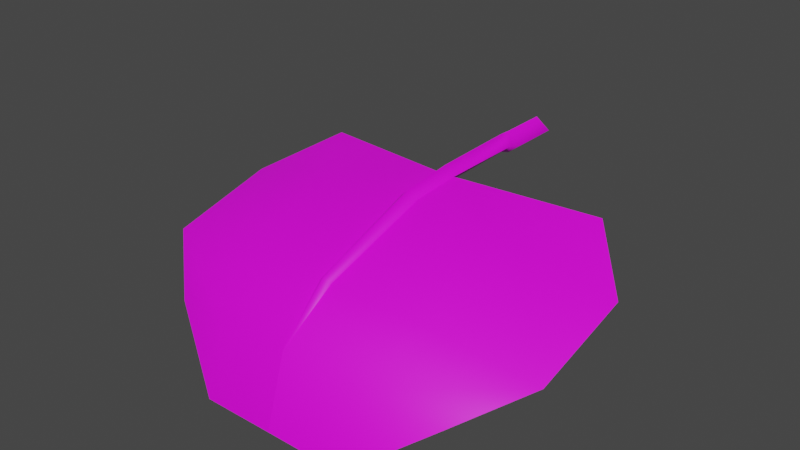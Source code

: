 # Source: fe_flatleaf_05.blend  (saved by Blender 3.0.42; exported with 4.5.12 LTS)
import bpy
from mathutils import Matrix  # noqa: F401  (used for matrix-valued properties, if any)

bpy.ops.wm.read_factory_settings(use_empty=True)
scene = bpy.context.scene
scene.name = 'Scene'

# ---- collections
col_collection = bpy.data.collections.new('Collection'); scene.collection.children.link(col_collection)

# ---- images (referenced by path relative to the original .blend; pixels are not part of the script)
import os
ASSET_DIR = os.environ.get("B2B_ASSET_DIR", "")  # directory of the original .blend (textures are referenced by path, not embedded)
HERE = os.path.dirname(os.path.abspath(__file__))  # packed textures are extracted next to this script under _unpacked/

def load_image(name, relpath, width, height, colorspace="sRGB"):
    """Load a texture the original file referenced (path relative to the .blend, or extracted next to this script)."""
    p = next((c for c in (os.path.join(HERE, relpath), os.path.join(ASSET_DIR, relpath)) if relpath and os.path.exists(c)), "")
    if p:
        img = bpy.data.images.load(p, check_existing=True)
        img.name = name
    else:  # same state as the original file: an image datablock whose file is absent (Cycles renders it pink)
        img = bpy.data.images.new(name, width, height)
        img.source = "FILE"
        img.filepath = "//" + (relpath or name)
    img.colorspace_settings.name = colorspace
    return img
img_fe_flatleaf_05__tintmask_rw4_dds = load_image('FE_flatleaf_05__tintMask.rw4.dds', 'FE_flatleaf_05__tintMask.rw4.dds', 1024, 1024, 'sRGB')

# ---- materials (node trees are filled in below, after node groups)
mat_material_001 = bpy.data.materials.new('Material.001')
mat_material_001.use_transparent_shadow = False

# ---- material node trees
mat_material_001.use_nodes = True; mat_material_001.node_tree.nodes.clear()
_N = mat_material_001.node_tree.nodes; _L = mat_material_001.node_tree.links
n0 = _N.new('ShaderNodeBsdfPrincipled'); n0.name = 'Principled BSDF'; n0.location = (10, 300)
n0.distribution = 'GGX'
n0.subsurface_method = 'RANDOM_WALK_SKIN'
n0.inputs[3].default_value = 1.45
n0.inputs[27].default_value = (0.0, 0.0, 0.0, 1.0)
n0.inputs[28].default_value = 1.0
n1 = _N.new('ShaderNodeOutputMaterial'); n1.name = 'Material Output'; n1.location = (300, 300)
n2 = _N.new('ShaderNodeTexImage'); n2.name = 'Image Texture'; n2.location = (-280, 280)
n2.image = img_fe_flatleaf_05__tintmask_rw4_dds
_L.new(n0.outputs[0], n1.inputs[0])
_L.new(n2.outputs[0], n0.inputs[0])
n1.is_active_output = True

# ---- world
world_world = bpy.data.worlds.new('World'); scene.world = world_world
world_world.use_nodes = True; world_world.node_tree.nodes.clear()
_N = world_world.node_tree.nodes; _L = world_world.node_tree.links
n0 = _N.new('ShaderNodeOutputWorld'); n0.name = 'World Output'; n0.location = (300, 300)
n1 = _N.new('ShaderNodeBackground'); n1.name = 'Background'; n1.location = (10, 300)
n1.inputs[0].default_value = (0.05088, 0.05088, 0.05088, 1.0)
_L.new(n1.outputs[0], n0.inputs[0])
n0.is_active_output = True
world_world.color = (0.05088, 0.05088, 0.05088)
world_world.use_sun_shadow = False
world_world.sun_shadow_jitter_overblur = 0.0

# ---- meshes
me_fe_starter3_sp1_gmdl_005 = bpy.data.meshes.new('FE_starter3_Sp1.gmdl.005')
me_fe_starter3_sp1_gmdl_005.from_pydata([(-0.7133, -0.5763, -0.01701), (-0.487, -0.9112, -0.056), (-0.9731, -0.8732, -0.1829), (-0.05044, -0.6772, 0.005081), (0.007285, -0.9162, -0.03933), (-0.0009974, -0.6698, -0.04088), (0.04368, -0.6771, 0.005019), (0.7297, -0.5767, -0.01598), (0.5051, -0.9109, -0.05654), (0.9906, -0.875, -0.1751), (-0.4862, -1.435, -0.2192), (-0.9724, -1.378, -0.3084), (0.006463, -1.441, -0.2104), (0.5058, -1.435, -0.2198), (0.9914, -1.382, -0.302), (-0.3598, -1.686, -0.4122), (-0.7109, -1.613, -0.4814), (0.002792, -1.699, -0.3998), (0.378, -1.685, -0.4127), (0.7287, -1.618, -0.4762), (-0.3599, -1.806, -0.7377), (0.0003916, -1.815, -0.7269), (0.3779, -1.806, -0.7381), (-0.3599, -1.806, -0.7377), (-0.3598, -1.694, -0.404), (-0.7109, -1.613, -0.4814), (0.0003916, -1.815, -0.7269), (0.002826, -1.712, -0.3886), (0.0003916, -1.815, -0.7269), (0.3779, -1.806, -0.7381), (0.3781, -1.694, -0.4049), (0.002826, -1.712, -0.3886), (0.7287, -1.618, -0.4762), (-0.4862, -1.442, -0.2091), (-0.9724, -1.378, -0.3084), (-0.03012, -1.452, -0.1939), (0.002826, -1.712, -0.3886), (-4.441e-05, -1.469, -0.1679), (-0.03012, -1.452, -0.1939), (0.0281, -1.452, -0.194), (0.5059, -1.441, -0.2102), (0.0281, -1.452, -0.194), (0.9914, -1.382, -0.302), (-0.4869, -0.9146, -0.04468), (-0.9731, -0.8732, -0.1829), (-0.04713, -0.9227, -0.01755), (-0.0007703, -0.9354, 0.02232), (-0.04713, -0.9227, -0.01755), (0.03861, -0.9226, -0.0176), (0.5051, -0.9141, -0.04567), (0.03861, -0.9226, -0.0176), (0.9906, -0.875, -0.1751), (-0.7133, -0.5763, -0.01701), (-0.05044, -0.6772, 0.005081), (-0.0008715, -0.6843, 0.05098), (-0.05044, -0.6772, 0.005081), (0.04368, -0.6771, 0.005019), (0.7297, -0.5767, -0.01598), (0.04368, -0.6771, 0.005019), (-0.001698, -0.2606, 0.06208), (-0.05819, -0.2502, 0.01634), (-0.001807, -0.2514, -0.03057), (0.05293, -0.2592, 0.01544), (-0.000924, -0.2044, 0.05949), (-0.07412, -0.1931, 0.004741), (-0.001055, -0.1934, -0.05121), (0.06734, -0.2021, 0.003817), (-0.000924, -0.2044, 0.05949), (-0.001055, -0.1934, -0.05121), (-0.001201, 0.03535, 0.05949), (-0.07492, 0.04054, 0.004192), (-0.001332, 0.04633, -0.05121), (0.06759, 0.04068, 0.004098), (-0.001201, 0.03535, 0.05949), (-0.001332, 0.04633, -0.05121)], [], [(0, 1, 2), (1, 0, 4), (0, 3, 4), (3, 5, 4), (5, 6, 4), (8, 4, 7), (6, 7, 4), (7, 9, 8), (10, 11, 1), (1, 11, 2), (4, 12, 1), (12, 10, 1), (8, 13, 4), (13, 12, 4), (9, 14, 8), (14, 13, 8), (10, 15, 11), (15, 16, 11), (17, 15, 12), (12, 15, 10), (18, 17, 13), (13, 17, 12), (19, 18, 14), (14, 18, 13), (16, 15, 20), (17, 21, 15), (15, 21, 20), (17, 18, 21), (18, 22, 21), (18, 19, 22), (23, 24, 25), (27, 24, 26), (23, 26, 24), (29, 30, 28), (28, 30, 31), (29, 32, 30), (33, 34, 24), (24, 34, 25), (27, 35, 24), (35, 33, 24), (36, 37, 38), (36, 39, 37), (30, 40, 31), (40, 41, 31), (40, 30, 42), (42, 30, 32), (33, 43, 34), (43, 44, 34), (35, 45, 33), (45, 43, 33), (46, 47, 37), (37, 47, 38), (39, 48, 37), (48, 46, 37), (49, 50, 40), (40, 50, 41), (51, 49, 42), (49, 40, 42), (44, 43, 52), (45, 53, 43), (43, 53, 52), (54, 55, 46), (47, 46, 55), (54, 46, 56), (46, 48, 56), (50, 49, 58), (49, 57, 58), (49, 51, 57), (60, 55, 59), (55, 54, 59), (60, 61, 3), (5, 3, 61), (54, 56, 59), (56, 62, 59), (5, 61, 6), (6, 61, 62), (64, 60, 63), (60, 59, 63), (64, 65, 60), (61, 60, 65), (66, 67, 62), (59, 62, 67), (66, 62, 68), (62, 61, 68), (63, 69, 64), (64, 69, 70), (71, 65, 70), (65, 64, 70), (72, 73, 66), (67, 66, 73), (66, 68, 72), (68, 74, 72)])
me_fe_starter3_sp1_gmdl_005.polygons.foreach_set('use_smooth', [True] * 92)
_uv = me_fe_starter3_sp1_gmdl_005.uv_layers.new(name='UVMap')
_uv.uv.foreach_set('vector', [0.1523, 0.1231, 0.2514, 0.2823, 0.01123, 0.2823, 0.2514, 0.2823, 0.1523, 0.1231, 0.4915, 0.2823, 0.1523, 0.1231, 0.4761, 0.1701, 0.4915, 0.2823, 0.4761, 0.1701, 0.4884, 0.17, 0.4915, 0.2823, 0.4884, 0.17, 0.4995, 0.17, 0.4915, 0.2823, 0.7471, 0.2823, 0.4915, 0.2823, 0.8462, 0.1231, 0.4995, 0.17, 0.8462, 0.1231, 0.4915, 0.2823, 0.8462, 0.1231, 0.9873, 0.2823, 0.7471, 0.2823, 0.2514, 0.5694, 0.01123, 0.5694, 0.2514, 0.2823, 0.2514, 0.2823, 0.01123, 0.5694, 0.01123, 0.2823, 0.4915, 0.2823, 0.4975, 0.5694, 0.2514, 0.2823, 0.4975, 0.5694, 0.2514, 0.5694, 0.2514, 0.2823, 0.7471, 0.2823, 0.7471, 0.5694, 0.4915, 0.2823, 0.7471, 0.5694, 0.4975, 0.5694, 0.4915, 0.2823, 0.9873, 0.2823, 0.9873, 0.5694, 0.7471, 0.2823, 0.9873, 0.5694, 0.7471, 0.5694, 0.7471, 0.2823, 0.2514, 0.5694, 0.3193, 0.7626, 0.01123, 0.5694, 0.3193, 0.7626, 0.1481, 0.7626, 0.01123, 0.5694, 0.4973, 0.7625, 0.3193, 0.7626, 0.4975, 0.5694, 0.4975, 0.5694, 0.3193, 0.7626, 0.2514, 0.5694, 0.6793, 0.7626, 0.4973, 0.7625, 0.7471, 0.5694, 0.7471, 0.5694, 0.4973, 0.7625, 0.4975, 0.5694, 0.8505, 0.7626, 0.6793, 0.7626, 0.9873, 0.5694, 0.9873, 0.5694, 0.6793, 0.7626, 0.7471, 0.5694, 0.1481, 0.7626, 0.3193, 0.7626, 0.3193, 0.9062, 0.4973, 0.7625, 0.4966, 0.9061, 0.3193, 0.7626, 0.3193, 0.7626, 0.4966, 0.9061, 0.3193, 0.9062, 0.4973, 0.7625, 0.6793, 0.7626, 0.4966, 0.9061, 0.6793, 0.7626, 0.6793, 0.9062, 0.4966, 0.9061, 0.6793, 0.7626, 0.8505, 0.7626, 0.6793, 0.9062, 0.3193, 0.9062, 0.3193, 0.7626, 0.1481, 0.7626, 0.4973, 0.7625, 0.3193, 0.7626, 0.4966, 0.9061, 0.3193, 0.9062, 0.4966, 0.9061, 0.3193, 0.7626, 0.6793, 0.9062, 0.6793, 0.7626, 0.4966, 0.9061, 0.4966, 0.9061, 0.6793, 0.7626, 0.4973, 0.7625, 0.6793, 0.9062, 0.8505, 0.7626, 0.6793, 0.7626, 0.2514, 0.5694, 0.01123, 0.5694, 0.3193, 0.7626, 0.3193, 0.7626, 0.01123, 0.5694, 0.1481, 0.7626, 0.4973, 0.7625, 0.4849, 0.5694, 0.3193, 0.7626, 0.4849, 0.5694, 0.2514, 0.5694, 0.3193, 0.7626, 0.4973, 0.7625, 0.4953, 0.5694, 0.4849, 0.5694, 0.4973, 0.7625, 0.505, 0.5694, 0.4953, 0.5694, 0.6793, 0.7626, 0.7471, 0.5694, 0.4973, 0.7625, 0.7471, 0.5694, 0.505, 0.5694, 0.4973, 0.7625, 0.7471, 0.5694, 0.6793, 0.7626, 0.9873, 0.5694, 0.9873, 0.5694, 0.6793, 0.7626, 0.8505, 0.7626, 0.2514, 0.5694, 0.2514, 0.2823, 0.01123, 0.5694, 0.2514, 0.2823, 0.01123, 0.2823, 0.01123, 0.5694, 0.4849, 0.5694, 0.4769, 0.2822, 0.2514, 0.5694, 0.4769, 0.2822, 0.2514, 0.2823, 0.2514, 0.5694, 0.4893, 0.2826, 0.4769, 0.2822, 0.4953, 0.5694, 0.4953, 0.5694, 0.4769, 0.2822, 0.4849, 0.5694, 0.505, 0.5694, 0.4999, 0.2822, 0.4953, 0.5694, 0.4999, 0.2822, 0.4893, 0.2826, 0.4953, 0.5694, 0.7471, 0.2823, 0.4999, 0.2822, 0.7471, 0.5694, 0.7471, 0.5694, 0.4999, 0.2822, 0.505, 0.5694, 0.9873, 0.2823, 0.7471, 0.2823, 0.9873, 0.5694, 0.7471, 0.2823, 0.7471, 0.5694, 0.9873, 0.5694, 0.01123, 0.2823, 0.2514, 0.2823, 0.1523, 0.1231, 0.4769, 0.2822, 0.4761, 0.1701, 0.2514, 0.2823, 0.2514, 0.2823, 0.4761, 0.1701, 0.1523, 0.1231, 0.4884, 0.17, 0.4761, 0.1701, 0.4893, 0.2826, 0.4769, 0.2822, 0.4893, 0.2826, 0.4761, 0.1701, 0.4884, 0.17, 0.4893, 0.2826, 0.4995, 0.17, 0.4893, 0.2826, 0.4999, 0.2822, 0.4995, 0.17, 0.4999, 0.2822, 0.7471, 0.2823, 0.4995, 0.17, 0.7471, 0.2823, 0.8462, 0.1231, 0.4995, 0.17, 0.7471, 0.2823, 0.9873, 0.2823, 0.8462, 0.1231, 0.4766, 0.1104, 0.4761, 0.1701, 0.4892, 0.1103, 0.4761, 0.1701, 0.4884, 0.17, 0.4892, 0.1103, 0.4766, 0.1104, 0.4892, 0.1103, 0.4761, 0.1701, 0.4884, 0.17, 0.4761, 0.1701, 0.4892, 0.1103, 0.4884, 0.17, 0.4995, 0.17, 0.4892, 0.1103, 0.4995, 0.17, 0.5014, 0.1103, 0.4892, 0.1103, 0.4884, 0.17, 0.4892, 0.1103, 0.4995, 0.17, 0.4995, 0.17, 0.4892, 0.1103, 0.5014, 0.1103, 0.4757, 0.04685, 0.4766, 0.1104, 0.4893, 0.04672, 0.4766, 0.1104, 0.4892, 0.1103, 0.4893, 0.04672, 0.4757, 0.04685, 0.4893, 0.04672, 0.4766, 0.1104, 0.4892, 0.1103, 0.4766, 0.1104, 0.4893, 0.04672, 0.5007, 0.04678, 0.4893, 0.04672, 0.5014, 0.1103, 0.4892, 0.1103, 0.5014, 0.1103, 0.4893, 0.04672, 0.5007, 0.04678, 0.5014, 0.1103, 0.4893, 0.04672, 0.5014, 0.1103, 0.4892, 0.1103, 0.4893, 0.04672, 0.4893, 0.04672, 0.4893, 0.0006157, 0.4757, 0.04685, 0.4757, 0.04685, 0.4893, 0.0006157, 0.4755, 0.0007492, 0.4893, 0.0006157, 0.4893, 0.04672, 0.4755, 0.0007492, 0.4893, 0.04672, 0.4757, 0.04685, 0.4755, 0.0007492, 0.5008, 0.0006786, 0.4893, 0.0006157, 0.5007, 0.04678, 0.4893, 0.04672, 0.5007, 0.04678, 0.4893, 0.0006157, 0.5007, 0.04678, 0.4893, 0.04672, 0.5008, 0.0006786, 0.4893, 0.04672, 0.4893, 0.0006157, 0.5008, 0.0006786])
me_fe_starter3_sp1_gmdl_005.materials.append(mat_material_001)
me_fe_starter3_sp1_gmdl_005.use_remesh_fix_poles = True
me_fe_starter3_sp1_gmdl_005.use_remesh_preserve_attributes = False
me_fe_starter3_sp1_gmdl_005.update()
arm_armature = bpy.data.armatures.new('Armature')  # bones are not reproduced

# ---- objects
ob_armature = bpy.data.objects.new('Armature', arm_armature)
ob_fe_starter3_sp1_gmdl = bpy.data.objects.new('FE_starter3_Sp1.gmdl', me_fe_starter3_sp1_gmdl_005)

# ---- transforms, parenting, visibility, modifiers, constraints
ob_armature.location = (0.0, 0.0, 0.0)
ob_fe_starter3_sp1_gmdl.parent = ob_armature
ob_fe_starter3_sp1_gmdl.location = (0.0, 0.0, 0.0)
_vg = ob_fe_starter3_sp1_gmdl.vertex_groups.new(name='Bone')
for _i, _w in zip([0, 1, 2, 3, 4, 5, 6, 7, 8, 9, 24, 33, 34, 35, 37, 38, 39, 40, 41, 42, 43, 44, 45, 46, 47, 48, 49, 50, 51, 52, 53, 54, 55, 56, 57, 58, 59, 60, 61, 62, 63, 64, 65, 66, 67, 68, 69, 70, 71, 72, 73, 74], [0.8999, 0.25, 0.25, 0.9, 0.25, 0.8999, 0.8999, 0.8999, 0.2504, 0.2518, 0.0, 0.0, 0.0, 0.0, 0.0, 0.0, 0.0, 0.0, 0.0, 0.0, 0.2502, 0.25, 0.25, 0.2504, 0.25, 0.2511, 0.25, 0.2511, 0.255, 0.8998, 0.9, 0.8996, 0.9, 0.8998, 0.8993, 0.8998, 1.0, 1.0, 1.0, 1.0, 1.0, 1.0, 1.0, 1.0, 1.0, 1.0, 1.0, 0.9634, 0.9823, 1.0, 1.0, 0.9823]): _vg.add([_i], _w, 'REPLACE')
_vg = ob_fe_starter3_sp1_gmdl.vertex_groups.new(name='Bone.001')
for _i, _w in zip([0, 1, 2, 3, 4, 5, 6, 7, 8, 9, 10, 11, 12, 13, 14, 15, 16, 17, 18, 19, 20, 22, 23, 24, 25, 26, 27, 28, 30, 31, 32, 33, 34, 35, 36, 37, 38, 39, 40, 41, 42, 43, 44, 45, 46, 47, 48, 49, 50, 51, 52, 53, 54, 55, 56, 57, 58, 59, 60, 61, 62, 63, 64, 65, 66, 67, 68, 69, 70, 71, 73, 74], [0.1001, 0.75, 0.75, 0.1, 0.75, 0.1001, 0.1001, 0.1001, 0.7496, 0.7482, 0.25, 0.2503, 0.251, 0.2517, 0.2501, 2.057e-05, 0.0002319, 0.0, 1.49e-05, 0.003254, 9.749e-07, 4.517e-07, 0.0, 4.022e-06, 0.0, 0.0, 0.0, 0.0, 2.919e-06, 0.0, 0.001293, 0.2501, 0.2537, 0.2508, 0.0, 0.25, 0.2508, 0.2505, 0.2501, 0.2505, 0.2504, 0.7498, 0.7499, 0.75, 0.7496, 0.75, 0.7489, 0.75, 0.7489, 0.7447, 0.1002, 0.1, 0.1004, 0.1, 0.1002, 0.1007, 0.1002, 0.0, 0.0, 0.0, 0.0, 0.0, 0.0, 0.0, 0.0, 0.0, 0.0, 0.0, 0.03658, 0.01769, 0.0, 0.01769]): _vg.add([_i], _w, 'REPLACE')
_vg = ob_fe_starter3_sp1_gmdl.vertex_groups.new(name='Bone.002')
for _i, _w in zip([0, 1, 2, 3, 4, 5, 6, 7, 8, 9, 10, 11, 12, 13, 14, 15, 16, 17, 18, 19, 20, 21, 22, 23, 24, 25, 27, 29, 30, 31, 32, 33, 34, 35, 36, 37, 38, 39, 40, 41, 42, 43, 44, 45, 46, 47, 48, 49, 50, 51, 52, 53, 54, 55, 56, 57, 58, 59, 60, 61, 62, 63, 64, 65, 66, 67, 68, 69, 70, 71, 72, 73, 74], [0.0, 4.229e-08, 2.13e-06, 0.0, 4.352e-09, 0.0, 0.0, 0.0, 0.0, 1.832e-06, 0.75, 0.7497, 0.749, 0.7483, 0.7499, 0.4988, 0.4998, 0.5, 0.4995, 0.4968, 0.275, 0.0, 0.275, 0.2744, 0.5, 0.5, 0.5, 0.2749, 0.5, 0.5, 0.4987, 0.7499, 0.7463, 0.7492, 0.5, 0.75, 0.7492, 0.7495, 0.7499, 0.7495, 0.7496, 0.0, 1.174e-05, 5.331e-09, 5.951e-08, 5.331e-09, 2.504e-07, 0.0, 2.504e-07, 0.0001317, 8.065e-11, 0.0, 0.0, 0.0, 0.0, 6.242e-05, 0.0, 0.0, 0.0, 0.0, 0.0, 0.0, 0.0, 0.0, 0.0, 0.0, 0.0, 0.0, 0.0, 0.0, 0.0, 0.0, 0.0]): _vg.add([_i], _w, 'REPLACE')
_vg = ob_fe_starter3_sp1_gmdl.vertex_groups.new(name='Bone.003')
for _i, _w in zip([0, 1, 2, 3, 4, 5, 6, 7, 8, 9, 10, 11, 12, 13, 14, 15, 16, 17, 18, 19, 20, 21, 22, 23, 24, 25, 26, 27, 28, 29, 30, 31, 32, 33, 34, 35, 36, 37, 38, 39, 40, 41, 42, 43, 44, 45, 46, 47, 48, 49, 50, 51, 52, 53, 54, 55, 56, 57, 58], [0.0, 9.297e-07, 5.326e-06, 0.0, 2.376e-14, 0.0, 0.0, 0.0, 1.121e-08, 1.863e-09, 9.607e-13, 1.189e-09, 0.0, 3.291e-09, 1.987e-09, 0.5012, 0.5, 0.5, 0.5005, 0.5, 0.725, 1.0, 0.725, 0.7256, 0.5, 0.5, 1.0, 0.5, 1.0, 0.7251, 0.5, 0.5, 0.5, 4.291e-11, 2.184e-08, 0.0, 0.5, 0.0, 0.0, 0.0, 4.234e-12, 0.0, 1.06e-13, 1.274e-06, 7.025e-05, 7.562e-12, 6.136e-08, 7.562e-12, 6.908e-09, 2.544e-11, 6.908e-09, 0.0002225, 2.373e-09, 0.0, 0.0, 0.0, 0.0, 8.268e-10, 0.0]): _vg.add([_i], _w, 'REPLACE')
_m = ob_fe_starter3_sp1_gmdl.modifiers.new('Armature', 'ARMATURE')
_m.object = ob_armature

# ---- collection membership
col_collection.objects.link(ob_armature)
col_collection.objects.link(ob_fe_starter3_sp1_gmdl)

# ---- scene / render settings (as saved in the file)
scene.frame_start = 1; scene.frame_end = 250; scene.frame_set(15)
scene.render.engine = 'BLENDER_EEVEE_NEXT'
scene.cycles.sampling_pattern = 'TABULATED_SOBOL'
scene.cycles.use_light_tree = False
scene.view_settings.view_transform = 'Filmic'
bpy.context.view_layer.update()

# ---- added for rendering (the .blend has no active camera and no usable light): camera, sun
cam_auto = bpy.data.cameras.new('AutoCamera')
cam_auto.lens = 50.0
cam_auto.sensor_width = 36.0
cam_auto.clip_end = 1000.0
ob_auto_camera = bpy.data.objects.new('AutoCamera', cam_auto)
scene.collection.objects.link(ob_auto_camera)
ob_auto_camera.location = (2.68882, -4.21927, 2.02898)
ob_auto_camera.rotation_euler = (1.09748, -7.21219e-08, 0.694738)
scene.camera = ob_auto_camera
light_auto_sun = bpy.data.lights.new('AutoSun', 'SUN')
light_auto_sun.energy = 3.0
light_auto_sun.angle = 0.0523599
ob_auto_sun = bpy.data.objects.new('AutoSun', light_auto_sun)
scene.collection.objects.link(ob_auto_sun)
ob_auto_sun.rotation_euler = (0.872665, 0.174533, 0.523599)
bpy.context.view_layer.update()
